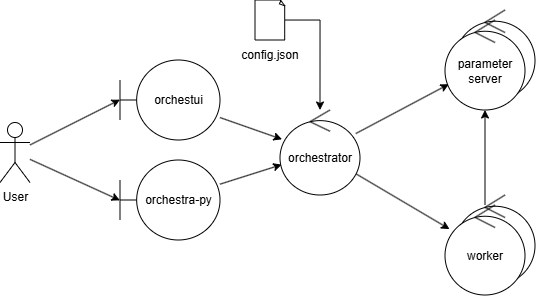

The diagram above was exported from draw.io. Its source (the exported page's mxGraphModel, read from the mxfile embedded in the PNG):
<mxGraphModel dx="937" dy="507" grid="1" gridSize="10" guides="1" tooltips="1" connect="1" arrows="1" fold="1" page="1" pageScale="1" pageWidth="1920" pageHeight="1200" math="0" shadow="0">
  <root>
    <mxCell id="0" />
    <mxCell id="1" parent="0" />
    <mxCell id="yVfV38TlfyshwIuRxFob-1" edge="1" parent="1" source="KiObwrAUxEbrVFFVPC5Y-1" style="rounded=0;orthogonalLoop=1;jettySize=auto;html=1;entryX=0;entryY=0.496;entryDx=0;entryDy=0;entryPerimeter=0;" target="KiObwrAUxEbrVFFVPC5Y-2">
      <mxGeometry relative="1" as="geometry" />
    </mxCell>
    <mxCell id="yVfV38TlfyshwIuRxFob-21" edge="1" parent="1" source="KiObwrAUxEbrVFFVPC5Y-1" style="rounded=0;orthogonalLoop=1;jettySize=auto;html=1;entryX=-0.001;entryY=0.504;entryDx=0;entryDy=0;entryPerimeter=0;" target="yVfV38TlfyshwIuRxFob-20">
      <mxGeometry relative="1" as="geometry" />
    </mxCell>
    <mxCell id="KiObwrAUxEbrVFFVPC5Y-1" parent="1" style="shape=umlActor;verticalLabelPosition=bottom;verticalAlign=top;html=1;" value="User" vertex="1">
      <mxGeometry height="60" width="30" x="470" y="502.5" as="geometry" />
    </mxCell>
    <mxCell id="yVfV38TlfyshwIuRxFob-32" edge="1" parent="1" source="KiObwrAUxEbrVFFVPC5Y-2" style="rounded=0;orthogonalLoop=1;jettySize=auto;html=1;" target="yVfV38TlfyshwIuRxFob-31">
      <mxGeometry relative="1" as="geometry" />
    </mxCell>
    <mxCell id="KiObwrAUxEbrVFFVPC5Y-2" parent="1" style="shape=umlBoundary;whiteSpace=wrap;html=1;" value="orchestui" vertex="1">
      <mxGeometry height="80" width="100" x="590" y="440" as="geometry" />
    </mxCell>
    <mxCell id="yVfV38TlfyshwIuRxFob-9" connectable="0" parent="1" style="group" value="    " vertex="1">
      <mxGeometry height="70" width="60" x="710" y="380" as="geometry" />
    </mxCell>
    <mxCell id="KiObwrAUxEbrVFFVPC5Y-4" parent="yVfV38TlfyshwIuRxFob-9" style="whiteSpace=wrap;html=1;shape=mxgraph.basic.document" value="" vertex="1">
      <mxGeometry height="40" width="30" x="15" as="geometry" />
    </mxCell>
    <mxCell id="KiObwrAUxEbrVFFVPC5Y-6" parent="yVfV38TlfyshwIuRxFob-9" style="text;html=1;whiteSpace=wrap;strokeColor=none;fillColor=none;align=center;verticalAlign=middle;rounded=0;" value="config.json" vertex="1">
      <mxGeometry height="30" width="60" y="40" as="geometry" />
    </mxCell>
    <mxCell id="yVfV38TlfyshwIuRxFob-14" connectable="0" parent="1" style="group" value="" vertex="1">
      <mxGeometry height="100" width="90" x="915" y="575" as="geometry" />
    </mxCell>
    <mxCell id="yVfV38TlfyshwIuRxFob-13" parent="yVfV38TlfyshwIuRxFob-14" style="ellipse;shape=umlControl;whiteSpace=wrap;html=1;" value="" vertex="1">
      <mxGeometry height="90" width="80" x="10" as="geometry" />
    </mxCell>
    <mxCell id="yVfV38TlfyshwIuRxFob-12" parent="yVfV38TlfyshwIuRxFob-14" style="ellipse;shape=umlControl;whiteSpace=wrap;html=1;" value="worker" vertex="1">
      <mxGeometry height="90" width="80" y="10" as="geometry" />
    </mxCell>
    <mxCell id="yVfV38TlfyshwIuRxFob-15" connectable="0" parent="1" style="group" value="" vertex="1">
      <mxGeometry height="100" width="90" x="915" y="390" as="geometry" />
    </mxCell>
    <mxCell id="yVfV38TlfyshwIuRxFob-16" parent="yVfV38TlfyshwIuRxFob-15" style="ellipse;shape=umlControl;whiteSpace=wrap;html=1;" value="" vertex="1">
      <mxGeometry height="90" width="80" x="10" as="geometry" />
    </mxCell>
    <mxCell id="yVfV38TlfyshwIuRxFob-17" parent="yVfV38TlfyshwIuRxFob-15" style="ellipse;shape=umlControl;whiteSpace=wrap;html=1;" value="parameter server" vertex="1">
      <mxGeometry height="90" width="80" y="10" as="geometry" />
    </mxCell>
    <mxCell id="yVfV38TlfyshwIuRxFob-33" edge="1" parent="1" source="yVfV38TlfyshwIuRxFob-20" style="rounded=0;orthogonalLoop=1;jettySize=auto;html=1;" target="yVfV38TlfyshwIuRxFob-31">
      <mxGeometry relative="1" as="geometry" />
    </mxCell>
    <mxCell id="yVfV38TlfyshwIuRxFob-20" parent="1" style="shape=umlBoundary;whiteSpace=wrap;html=1;" value="orchestra-py" vertex="1">
      <mxGeometry height="80" width="100" x="590" y="540" as="geometry" />
    </mxCell>
    <mxCell id="yVfV38TlfyshwIuRxFob-35" edge="1" parent="1" source="yVfV38TlfyshwIuRxFob-31" style="rounded=0;orthogonalLoop=1;jettySize=auto;html=1;" target="yVfV38TlfyshwIuRxFob-12">
      <mxGeometry relative="1" as="geometry" />
    </mxCell>
    <mxCell id="yVfV38TlfyshwIuRxFob-36" edge="1" parent="1" source="yVfV38TlfyshwIuRxFob-31" style="rounded=0;orthogonalLoop=1;jettySize=auto;html=1;" target="yVfV38TlfyshwIuRxFob-17">
      <mxGeometry relative="1" as="geometry" />
    </mxCell>
    <mxCell id="yVfV38TlfyshwIuRxFob-31" parent="1" style="ellipse;shape=umlControl;whiteSpace=wrap;html=1;" value="orchestrator" vertex="1">
      <mxGeometry height="85" width="80" x="750" y="490" as="geometry" />
    </mxCell>
    <mxCell id="yVfV38TlfyshwIuRxFob-34" edge="1" parent="1" source="KiObwrAUxEbrVFFVPC5Y-4" style="edgeStyle=orthogonalEdgeStyle;rounded=0;orthogonalLoop=1;jettySize=auto;html=1;" target="yVfV38TlfyshwIuRxFob-31">
      <mxGeometry relative="1" as="geometry">
        <Array as="points">
          <mxPoint x="790" y="400" />
        </Array>
        <mxPoint x="790" y="400" as="sourcePoint" />
      </mxGeometry>
    </mxCell>
    <mxCell id="yVfV38TlfyshwIuRxFob-37" edge="1" parent="1" source="yVfV38TlfyshwIuRxFob-12" style="edgeStyle=orthogonalEdgeStyle;rounded=0;orthogonalLoop=1;jettySize=auto;html=1;" target="yVfV38TlfyshwIuRxFob-17">
      <mxGeometry relative="1" as="geometry" />
    </mxCell>
  </root>
</mxGraphModel>